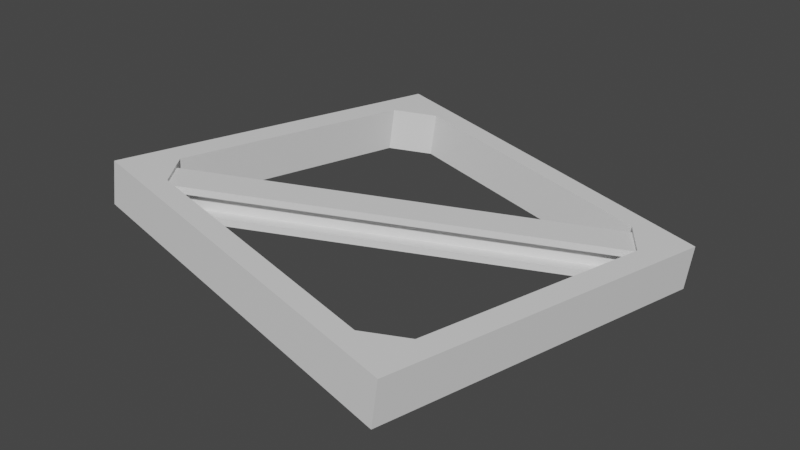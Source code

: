 # Source: pj_salv01_A1_.blend  (saved by Blender 3.6.11; exported with 4.5.12 LTS)
import bpy
from mathutils import Matrix  # noqa: F401  (used for matrix-valued properties, if any)

bpy.ops.wm.read_factory_settings(use_empty=True)
scene = bpy.context.scene
scene.name = 'Scene'

# ---- collections
col_collection = bpy.data.collections.new('Collection'); scene.collection.children.link(col_collection)

# ---- materials (node trees are filled in below, after node groups)
mat_junk_salv00 = bpy.data.materials.new('junk_salv00')
mat_junk_salv00.use_transparent_shadow = False

# ---- material node trees
mat_junk_salv00.use_nodes = True; mat_junk_salv00.node_tree.nodes.clear()
_N = mat_junk_salv00.node_tree.nodes; _L = mat_junk_salv00.node_tree.links
n0 = _N.new('ShaderNodeBsdfPrincipled'); n0.name = 'Principled BSDF'; n0.location = (10, 300)
n0.distribution = 'GGX'
n0.subsurface_method = 'RANDOM_WALK_SKIN'
n0.inputs[3].default_value = 1.45
n0.inputs[27].default_value = (0.0, 0.0, 0.0, 1.0)
n0.inputs[28].default_value = 1.0
n1 = _N.new('ShaderNodeOutputMaterial'); n1.name = 'Material Output'; n1.location = (300, 300)
_L.new(n0.outputs[0], n1.inputs[0])
n1.is_active_output = True

# ---- world
world_world = bpy.data.worlds.new('World'); scene.world = world_world
world_world.use_nodes = True; world_world.node_tree.nodes.clear()
_N = world_world.node_tree.nodes; _L = world_world.node_tree.links
n0 = _N.new('ShaderNodeOutputWorld'); n0.name = 'World Output'; n0.location = (300, 300)
n1 = _N.new('ShaderNodeBackground'); n1.name = 'Background'; n1.location = (10, 300)
n1.inputs[0].default_value = (0.05088, 0.05088, 0.05088, 1.0)
_L.new(n1.outputs[0], n0.inputs[0])
n0.is_active_output = True
world_world.color = (0.05088, 0.05088, 0.05088)
world_world.use_sun_shadow = False
world_world.sun_shadow_jitter_overblur = 0.0

# ---- meshes
me_geo_prop_salvage_d03 = bpy.data.meshes.new('GEO_Prop_Salvage_D03')
me_geo_prop_salvage_d03.from_pydata([(16.18, -21.88, 4.287), (19.22, 10.34, 2.319), (22.43, 15.47, 1.701), (14.82, -15.96, 4.14), (11.06, -18.62, 4.694), (-21.92, -15.24, 8.202), (-16.03, -13.9, 7.477), (16.54, 14.13, 2.425), (-10.55, 18.85, 5.209), (-15.68, 22.11, 5.615), (-18.71, -10.11, 7.584), (-14.31, 16.19, 5.763), (22.43, 15.47, 1.701), (15.68, -22.11, -0.2758), (16.18, -21.88, 4.287), (21.92, 15.24, -2.862), (-15.68, 22.11, 5.615), (21.92, 15.24, -2.862), (22.43, 15.47, 1.701), (-16.18, 21.88, 1.052), (-21.92, -15.24, 8.202), (-16.18, 21.88, 1.052), (-15.68, 22.11, 5.615), (-22.43, -15.47, 3.639), (16.18, -21.88, 4.287), (-22.43, -15.47, 3.639), (-21.92, -15.24, 8.202), (15.68, -22.11, -0.2758), (14.82, -15.96, 4.14), (18.71, 10.11, -2.244), (19.22, 10.34, 2.319), (14.31, -16.19, -0.4234), (16.54, 14.13, 2.425), (-11.06, 18.62, 0.6458), (-10.55, 18.85, 5.209), (16.03, 13.9, -2.138), (-14.31, 16.19, 5.763), (-19.22, -10.34, 3.021), (-18.71, -10.11, 7.584), (-14.82, 15.96, 1.2), (-16.03, -13.9, 7.477), (10.55, -18.85, 0.1305), (11.06, -18.62, 4.694), (-16.54, -14.13, 2.914), (11.06, -18.62, 4.694), (14.31, -16.19, -0.4234), (14.82, -15.96, 4.14), (10.55, -18.85, 0.1305), (19.22, 10.34, 2.319), (16.03, 13.9, -2.138), (16.54, 14.13, 2.425), (18.71, 10.11, -2.244), (-10.55, 18.85, 5.209), (-14.82, 15.96, 1.2), (-14.31, 16.19, 5.763), (-11.06, 18.62, 0.6458), (-18.71, -10.11, 7.584), (-16.54, -14.13, 2.914), (-16.03, -13.9, 7.477), (-19.22, -10.34, 3.021), (-16.18, 21.88, 1.052), (16.03, 13.9, -2.138), (21.92, 15.24, -2.862), (-11.06, 18.62, 0.6458), (18.71, 10.11, -2.244), (14.31, -16.19, -0.4234), (15.68, -22.11, -0.2758), (10.55, -18.85, 0.1305), (-16.54, -14.13, 2.914), (-22.43, -15.47, 3.639), (-19.22, -10.34, 3.021), (-14.82, 15.96, 1.2), (19.05, 15.17, 1.017), (-19.51, -12.25, 7.436), (-19.59, -12.28, 6.717), (19.13, 15.2, 1.736), (20.17, 13.73, 1.695), (19.76, 14.16, 0.9888), (20.43, 13.22, 0.9623), (20.2, 13.12, -1.044), (19.54, 14.06, -1.018), (19.79, 13.55, -1.75), (-17.51, -15.24, 6.633), (21.22, 12.25, 1.653), (21.14, 12.21, 0.9339), (-17.43, -15.2, 7.353), (-18.47, -13.72, 7.394), (-18.22, -14.23, 6.662), (-18.88, -13.29, 6.688), (-18.44, -14.33, 4.655), (21.22, 12.25, 1.653), (-18.47, -13.72, 7.394), (20.17, 13.73, 1.695), (-17.43, -15.2, 7.353), (-19.51, -12.25, 7.436), (19.13, 15.2, 1.736), (-17.51, -15.24, 6.633), (20.43, 13.22, 0.9623), (-18.22, -14.23, 6.662), (21.14, 12.21, 0.9339), (19.05, 15.17, 1.017), (-18.88, -13.29, 6.688), (19.76, 14.16, 0.9888), (-19.59, -12.28, 6.717), (21.22, 12.25, 1.653), (20.43, 13.22, 0.9623), (21.14, 12.21, 0.9339), (20.17, 13.73, 1.695), (19.05, 15.17, 1.017), (20.17, 13.73, 1.695), (19.13, 15.2, 1.736), (20.17, 13.73, 1.695), (19.05, 15.17, 1.017), (19.76, 14.16, 0.9888), (-19.51, -12.25, 7.436), (-18.88, -13.29, 6.688), (-19.59, -12.28, 6.717), (-18.47, -13.72, 7.394), (-18.44, -14.33, 4.655), (-19.11, -13.39, 4.682), (-18.85, -13.9, 3.949), (-19.9, -12.42, 3.991), (-19.82, -12.38, 4.71), (-17.51, -15.24, 6.633), (-18.47, -13.72, 7.394), (-17.43, -15.2, 7.353), (-18.22, -14.23, 6.662), (-18.22, -14.23, 6.662), (20.2, 13.12, -1.044), (-18.44, -14.33, 4.655), (20.43, 13.22, 0.9623), (19.54, 14.06, -1.018), (-18.88, -13.29, 6.688), (-19.11, -13.39, 4.682), (19.76, 14.16, 0.9888), (18.83, 15.07, -0.9896), (-19.9, -12.42, 3.991), (18.75, 15.03, -1.709), (-19.82, -12.38, 4.71), (-17.73, -15.34, 4.627), (20.83, 12.08, -1.792), (-17.81, -15.37, 3.907), (20.91, 12.11, -1.073), (20.83, 12.08, -1.792), (-18.85, -13.9, 3.949), (-17.81, -15.37, 3.907), (19.79, 13.55, -1.75), (-19.9, -12.42, 3.991), (18.75, 15.03, -1.709), (-17.73, -15.34, 4.627), (20.2, 13.12, -1.044), (20.91, 12.11, -1.073), (-18.44, -14.33, 4.655), (18.83, 15.07, -0.9896), (-19.11, -13.39, 4.682), (-19.82, -12.38, 4.71), (19.54, 14.06, -1.018), (20.83, 12.08, -1.792), (20.2, 13.12, -1.044), (19.79, 13.55, -1.75), (20.91, 12.11, -1.073), (18.83, 15.07, -0.9896), (19.79, 13.55, -1.75), (19.54, 14.06, -1.018), (19.79, 13.55, -1.75), (18.83, 15.07, -0.9896), (18.75, 15.03, -1.709), (-17.73, -15.34, 4.627), (-18.85, -13.9, 3.949), (-18.44, -14.33, 4.655), (-17.81, -15.37, 3.907)], [], [(2, 1, 0), (3, 0, 1), (3, 4, 0), (0, 4, 5), (6, 5, 4), (7, 1, 2), (7, 2, 8), (9, 8, 2), (5, 10, 9), (6, 10, 5), (11, 9, 10), (11, 8, 9), (14, 13, 12), (15, 12, 13), (18, 17, 16), (19, 16, 17), (22, 21, 20), (23, 20, 21), (26, 25, 24), (27, 24, 25), (30, 29, 28), (31, 28, 29), (34, 33, 32), (35, 32, 33), (38, 37, 36), (39, 36, 37), (42, 41, 40), (43, 40, 41), (46, 45, 44), (47, 44, 45), (50, 49, 48), (51, 48, 49), (54, 53, 52), (55, 52, 53), (58, 57, 56), (59, 56, 57), (62, 61, 60), (63, 60, 61), (64, 61, 62), (64, 62, 65), (66, 65, 62), (67, 65, 66), (67, 66, 68), (69, 68, 66), (70, 68, 69), (60, 71, 69), (70, 69, 71), (63, 71, 60), (74, 73, 72), (75, 72, 73), (78, 77, 76), (78, 79, 77), (80, 77, 79), (80, 79, 81), (84, 83, 82), (85, 82, 83), (88, 87, 86), (87, 88, 89), (92, 91, 90), (93, 90, 91), (91, 92, 94), (95, 94, 92), (98, 97, 96), (99, 96, 97), (102, 101, 100), (103, 100, 101), (106, 105, 104), (107, 104, 105), (110, 109, 108), (113, 112, 111), (116, 115, 114), (117, 114, 115), (119, 118, 115), (118, 119, 120), (120, 119, 121), (122, 121, 119), (125, 124, 123), (126, 123, 124), (129, 128, 127), (130, 127, 128), (133, 132, 131), (134, 131, 132), (137, 136, 135), (138, 135, 136), (141, 140, 139), (142, 139, 140), (145, 144, 143), (146, 143, 144), (144, 147, 146), (148, 146, 147), (151, 150, 149), (152, 149, 150), (155, 154, 153), (156, 153, 154), (159, 158, 157), (160, 157, 158), (163, 162, 161), (166, 165, 164), (169, 168, 167), (170, 167, 168)])
_uv = me_geo_prop_salvage_d03.uv_layers.new(name='UVMap')
_uv.uv.foreach_set('vector', [0.1612, 0.4996, 0.2333, 0.4696, 0.6486, 0.4996, 0.5765, 0.4696, 0.6486, 0.4996, 0.2333, 0.4696, 0.5765, 0.4696, 0.6186, 0.4275, 0.6486, 0.4996, 0.6486, 0.4996, 0.6186, 0.4275, 0.6486, 0.0003905, 0.6186, 0.07251, 0.6486, 0.0003905, 0.6186, 0.4275, 0.1912, 0.4275, 0.2333, 0.4696, 0.1612, 0.4996, 0.1912, 0.4275, 0.1612, 0.4996, 0.1912, 0.07251, 0.1612, 0.0003903, 0.1912, 0.07251, 0.1612, 0.4996, 0.6486, 0.0003905, 0.5765, 0.03038, 0.1612, 0.0003903, 0.6186, 0.07251, 0.5765, 0.03038, 0.6486, 0.0003905, 0.2333, 0.03038, 0.1612, 0.0003903, 0.5765, 0.03038, 0.2333, 0.03038, 0.1912, 0.07251, 0.1612, 0.0003903, 0.769, 0.0003904, 0.828, 0.0003904, 0.769, 0.4878, 0.828, 0.4878, 0.769, 0.4878, 0.828, 0.0003904, 0.6494, 0.0003903, 0.7084, 0.0003903, 0.6494, 0.4996, 0.7084, 0.4996, 0.6494, 0.4996, 0.7084, 0.0003903, 0.8878, 0.4878, 0.8288, 0.4878, 0.8878, 0.0003903, 0.8288, 0.0003903, 0.8878, 0.0003903, 0.8288, 0.4878, 0.7682, 0.4996, 0.7092, 0.4996, 0.7682, 0.0003903, 0.7092, 0.0003903, 0.7682, 0.0003903, 0.7092, 0.4996, 0.8684, 0.8317, 0.8093, 0.8317, 0.8684, 0.4885, 0.8093, 0.4885, 0.8684, 0.4885, 0.8093, 0.8317, 0.7682, 0.8554, 0.7092, 0.8554, 0.7682, 0.5004, 0.7092, 0.5004, 0.7682, 0.5004, 0.7092, 0.8554, 0.0003903, 0.6142, 0.05942, 0.6142, 0.0003903, 0.9573, 0.05942, 0.9573, 0.0003903, 0.9573, 0.05942, 0.6142, 0.6494, 0.5004, 0.7084, 0.5004, 0.6494, 0.8554, 0.7084, 0.8554, 0.6494, 0.8554, 0.7084, 0.5004, 0.1114, 0.733, 0.1114, 0.674, 0.1536, 0.733, 0.06853, 0.7929, 0.06853, 0.7338, 0.1107, 0.7929, 0.1107, 0.674, 0.1107, 0.733, 0.06853, 0.674, 0.06853, 0.733, 0.06853, 0.674, 0.1107, 0.733, 0.06853, 0.6732, 0.06853, 0.6142, 0.1107, 0.6732, 0.1107, 0.6142, 0.1107, 0.6732, 0.06853, 0.6142, 0.1114, 0.6732, 0.1114, 0.6142, 0.1536, 0.6732, 0.1536, 0.6142, 0.1536, 0.6732, 0.1114, 0.6142, 0.6486, 0.9996, 0.6186, 0.9275, 0.6486, 0.5004, 0.6186, 0.5725, 0.6486, 0.5004, 0.6186, 0.9275, 0.5765, 0.9696, 0.6186, 0.9275, 0.6486, 0.9996, 0.5765, 0.9696, 0.6486, 0.9996, 0.2333, 0.9696, 0.1612, 0.9996, 0.2333, 0.9696, 0.6486, 0.9996, 0.1912, 0.9275, 0.2333, 0.9696, 0.1612, 0.9996, 0.1912, 0.9275, 0.1612, 0.9996, 0.1912, 0.5725, 0.1612, 0.5004, 0.1912, 0.5725, 0.1612, 0.9996, 0.2333, 0.5304, 0.1912, 0.5725, 0.1612, 0.5004, 0.6486, 0.5004, 0.5765, 0.5304, 0.1612, 0.5004, 0.2333, 0.5304, 0.1612, 0.5004, 0.5765, 0.5304, 0.6186, 0.5725, 0.5765, 0.5304, 0.6486, 0.5004, 0.7884, 0.922, 0.7791, 0.922, 0.7884, 0.4885, 0.7791, 0.4885, 0.7884, 0.4885, 0.7791, 0.922, 0.1114, 0.7691, 0.1219, 0.7691, 0.1167, 0.7784, 0.1114, 0.7691, 0.1114, 0.7431, 0.1219, 0.7691, 0.1219, 0.7431, 0.1219, 0.7691, 0.1114, 0.7431, 0.1219, 0.7431, 0.1114, 0.7431, 0.1167, 0.7338, 0.7892, 0.4885, 0.7985, 0.4885, 0.7892, 0.922, 0.7985, 0.922, 0.7892, 0.922, 0.7985, 0.4885, 0.1413, 0.7618, 0.1511, 0.7579, 0.1497, 0.7685, 0.1511, 0.7579, 0.1413, 0.7618, 0.1413, 0.7338, 0.02362, 0.6134, 0.02362, 0.0003905, 0.04684, 0.6134, 0.04684, 0.0003903, 0.04684, 0.6134, 0.02362, 0.0003905, 0.02362, 0.0003905, 0.02362, 0.6134, 0.0003903, 0.0003904, 0.0003905, 0.6134, 0.0003903, 0.0003904, 0.02362, 0.6134, 0.1439, 0.0003905, 0.1439, 0.6134, 0.128, 0.0003903, 0.128, 0.6134, 0.128, 0.0003903, 0.1439, 0.6134, 0.09486, 0.6134, 0.09486, 0.0003903, 0.1107, 0.6134, 0.1107, 0.0003903, 0.1107, 0.6134, 0.09486, 0.0003903, 0.09801, 0.7936, 0.09801, 0.8048, 0.08871, 0.7936, 0.06853, 0.8101, 0.06853, 0.7936, 0.07784, 0.8048, 0.1227, 0.788, 0.1227, 0.7716, 0.132, 0.788, 0.06571, 0.6234, 0.0602, 0.6331, 0.0602, 0.6142, 0.1413, 0.8149, 0.1413, 0.8037, 0.1506, 0.8149, 0.1506, 0.7865, 0.1506, 0.8029, 0.1413, 0.7917, 0.1327, 0.7586, 0.1227, 0.7554, 0.1406, 0.7338, 0.1227, 0.7554, 0.1327, 0.7586, 0.1249, 0.7659, 0.1249, 0.7659, 0.1327, 0.7586, 0.1406, 0.7708, 0.1208, 0.8076, 0.1114, 0.8076, 0.1208, 0.7964, 0.1506, 0.7693, 0.1506, 0.7857, 0.1413, 0.7693, 0.1413, 0.7804, 0.1413, 0.7693, 0.1506, 0.7857, 0.8886, 0.8681, 0.8886, 0.4347, 0.9146, 0.8681, 0.9146, 0.4347, 0.9146, 0.8681, 0.8886, 0.4347, 0.9146, 0.4339, 0.8886, 0.4339, 0.9146, 0.0003903, 0.8886, 0.0003903, 0.9146, 0.0003903, 0.8886, 0.4339, 0.8086, 0.4885, 0.8086, 0.922, 0.7992, 0.4885, 0.7992, 0.922, 0.7992, 0.4885, 0.8086, 0.922, 0.769, 0.922, 0.769, 0.4885, 0.7783, 0.922, 0.7783, 0.4885, 0.7783, 0.922, 0.769, 0.4885, 0.04762, 0.0003904, 0.07085, 0.0003905, 0.04762, 0.6134, 0.07085, 0.6134, 0.04762, 0.6134, 0.07085, 0.0003905, 0.07085, 0.0003905, 0.09408, 0.0003904, 0.07085, 0.6134, 0.09408, 0.6134, 0.07085, 0.6134, 0.09408, 0.0003904, 0.1604, 0.6134, 0.1446, 0.6134, 0.1604, 0.0003904, 0.1446, 0.0003904, 0.1604, 0.0003904, 0.1446, 0.6134, 0.1114, 0.0003903, 0.1273, 0.0003903, 0.1114, 0.6134, 0.1273, 0.6134, 0.1114, 0.6134, 0.1273, 0.0003903, 0.08793, 0.8101, 0.07862, 0.8048, 0.08793, 0.7936, 0.09879, 0.7936, 0.1081, 0.7936, 0.09879, 0.8048, 0.1544, 0.6234, 0.1599, 0.6142, 0.1599, 0.6331, 0.1208, 0.7956, 0.1114, 0.7956, 0.1208, 0.7792, 0.132, 0.8, 0.1227, 0.8052, 0.132, 0.7888, 0.1227, 0.7888, 0.132, 0.7888, 0.1227, 0.8052])
me_geo_prop_salvage_d03.materials.append(mat_junk_salv00)
me_geo_prop_salvage_d03.update()
me_geo_prop_salvage_d03.normals_split_custom_set([tuple(v) for v in zip(*[iter([0.1107, 0.05022, 0.9926, 0.1107, 0.05022, 0.9926, 0.1107, 0.05022, 0.9926, 0.1107, 0.05022, 0.9926, 0.1107, 0.05022, 0.9926, 0.1107, 0.05022, 0.9926, 0.1107, 0.05022, 0.9926, 0.1107, 0.05022, 0.9926, 0.1107, 0.05022, 0.9926, 0.1107, 0.05022, 0.9926, 0.1107, 0.05022, 0.9926, 0.1107, 0.05022, 0.9926, 0.1107, 0.05022, 0.9926, 0.1107, 0.05022, 0.9926, 0.1107, 0.05022, 0.9926, 0.1107, 0.05022, 0.9926, 0.1107, 0.05022, 0.9926, 0.1107, 0.05022, 0.9926, 0.1107, 0.05022, 0.9926, 0.1107, 0.05022, 0.9926, 0.1107, 0.05022, 0.9926, 0.1107, 0.05022, 0.9926, 0.1107, 0.05022, 0.9926, 0.1107, 0.05022, 0.9926, 0.1107, 0.05022, 0.9926, 0.1107, 0.05022, 0.9926, 0.1107, 0.05022, 0.9926, 0.1107, 0.05022, 0.9926, 0.1107, 0.05022, 0.9926, 0.1107, 0.05022, 0.9926, 0.1107, 0.05022, 0.9926, 0.1107, 0.05022, 0.9926, 0.1107, 0.05022, 0.9926, 0.1107, 0.05022, 0.9926, 0.1107, 0.05022, 0.9926, 0.1107, 0.05022, 0.9926, 0.9801, -0.1709, -0.1007, 0.9801, -0.1709, -0.1007, 0.9801, -0.1709, -0.1007, 0.9801, -0.1709, -0.1007, 0.9801, -0.1709, -0.1007, 0.9801, -0.1709, -0.1007, 0.1646, 0.984, -0.06814, 0.1646, 0.984, -0.06814, 0.1646, 0.984, -0.06814, 0.1646, 0.984, -0.06814, 0.1646, 0.984, -0.06814, 0.1646, 0.984, -0.06814, -0.9801, 0.1709, 0.1007, -0.9801, 0.1709, 0.1007, -0.9801, 0.1709, 0.1007, -0.9801, 0.1709, 0.1007, -0.9801, 0.1709, 0.1007, -0.9801, 0.1709, 0.1007, -0.1646, -0.984, 0.06814, -0.1646, -0.984, 0.06814, -0.1646, -0.984, 0.06814, -0.1646, -0.984, 0.06814, -0.1646, -0.984, 0.06814, -0.1646, -0.984, 0.06814, -0.9801, 0.1709, 0.1007, -0.9801, 0.1709, 0.1007, -0.9801, 0.1709, 0.1007, -0.9801, 0.1709, 0.1007, -0.9801, 0.1709, 0.1007, -0.9801, 0.1709, 0.1007, -0.1646, -0.984, 0.06814, -0.1646, -0.984, 0.06814, -0.1646, -0.984, 0.06814, -0.1646, -0.984, 0.06814, -0.1646, -0.984, 0.06814, -0.1646, -0.984, 0.06814, 0.9801, -0.1709, -0.1007, 0.9801, -0.1709, -0.1007, 0.9801, -0.1709, -0.1007, 0.9801, -0.1709, -0.1007, 0.9801, -0.1709, -0.1007, 0.9801, -0.1709, -0.1007, 0.1646, 0.984, -0.06814, 0.1646, 0.984, -0.06814, 0.1646, 0.984, -0.06814, 0.1646, 0.984, -0.06814, 0.1646, 0.984, -0.06814, 0.1646, 0.984, -0.06814, -0.5767, 0.8167, 0.02301, -0.5767, 0.8167, 0.02301, -0.5767, 0.8167, 0.02301, -0.5767, 0.8167, 0.02301, -0.5767, 0.8167, 0.02301, -0.5767, 0.8167, 0.02301, -0.8094, -0.5749, 0.1194, -0.8094, -0.5749, 0.1194, -0.8094, -0.5749, 0.1194, -0.8094, -0.5749, 0.1194, -0.8094, -0.5749, 0.1194, -0.8094, -0.5749, 0.1194, 0.5767, -0.8167, -0.02301, 0.5767, -0.8167, -0.02301, 0.5767, -0.8167, -0.02301, 0.5767, -0.8167, -0.02301, 0.5767, -0.8167, -0.02301, 0.5767, -0.8167, -0.02301, 0.8094, 0.5749, -0.1194, 0.8094, 0.5749, -0.1194, 0.8094, 0.5749, -0.1194, 0.8094, 0.5749, -0.1194, 0.8094, 0.5749, -0.1194, 0.8094, 0.5749, -0.1194, -0.1107, -0.05022, -0.9926, -0.1107, -0.05022, -0.9926, -0.1107, -0.05022, -0.9926, -0.1107, -0.05022, -0.9926, -0.1107, -0.05022, -0.9926, -0.1107, -0.05022, -0.9926, -0.1107, -0.05022, -0.9926, -0.1107, -0.05022, -0.9926, -0.1107, -0.05022, -0.9926, -0.1107, -0.05022, -0.9926, -0.1107, -0.05022, -0.9926, -0.1107, -0.05022, -0.9926, -0.1107, -0.05022, -0.9926, -0.1107, -0.05022, -0.9926, -0.1107, -0.05022, -0.9926, -0.1107, -0.05022, -0.9926, -0.1107, -0.05022, -0.9926, -0.1107, -0.05022, -0.9926, -0.1107, -0.05022, -0.9926, -0.1107, -0.05022, -0.9926, -0.1107, -0.05022, -0.9926, -0.1107, -0.05022, -0.9926, -0.1107, -0.05022, -0.9926, -0.1107, -0.05022, -0.9926, -0.1107, -0.05022, -0.9926, -0.1107, -0.05022, -0.9926, -0.1107, -0.05022, -0.9926, -0.1107, -0.05022, -0.9926, -0.1107, -0.05022, -0.9926, -0.1107, -0.05022, -0.9926, -0.1107, -0.05022, -0.9926, -0.1107, -0.05022, -0.9926, -0.1107, -0.05022, -0.9926, -0.1107, -0.05022, -0.9926, -0.1107, -0.05022, -0.9926, -0.1107, -0.05022, -0.9926, -0.5767, 0.8167, 0.02301, -0.5767, 0.8167, 0.02301, -0.5767, 0.8167, 0.02301, -0.5767, 0.8167, 0.02301, -0.5767, 0.8167, 0.02301, -0.5767, 0.8167, 0.02301, 0.8095, 0.5749, -0.1194, 0.8095, 0.5749, -0.1194, 0.8095, 0.5749, -0.1194, 0.8095, 0.5749, -0.1194, 0.8095, 0.5749, -0.1194, 0.8095, 0.5749, -0.1194, 0.8095, 0.5749, -0.1194, 0.8095, 0.5749, -0.1194, 0.8095, 0.5749, -0.1194, 0.8095, 0.5749, -0.1194, 0.8095, 0.5749, -0.1194, 0.8095, 0.5749, -0.1194, 0.5767, -0.8167, -0.02301, 0.5767, -0.8167, -0.02301, 0.5767, -0.8167, -0.02301, 0.5767, -0.8167, -0.02301, 0.5767, -0.8167, -0.02301, 0.5767, -0.8167, -0.02301, -0.8094, -0.5749, 0.1194, -0.8094, -0.5749, 0.1194, -0.8094, -0.5749, 0.1194, -0.8094, -0.5749, 0.1194, -0.8094, -0.5749, 0.1194, -0.8094, -0.5749, 0.1194, 0.1107, 0.05022, 0.9926, 0.1107, 0.05022, 0.9926, 0.1107, 0.05022, 0.9926, 0.1107, 0.05022, 0.9926, 0.1107, 0.05022, 0.9926, 0.1107, 0.05022, 0.9926, 0.1107, 0.05022, 0.9926, 0.1107, 0.05022, 0.9926, 0.1107, 0.05022, 0.9926, 0.1107, 0.05022, 0.9926, 0.1107, 0.05022, 0.9926, 0.1107, 0.05022, 0.9926, -0.1107, -0.05022, -0.9926, -0.1107, -0.05022, -0.9926, -0.1107, -0.05022, -0.9926, -0.1107, -0.05022, -0.9926, -0.1107, -0.05022, -0.9926, -0.1107, -0.05022, -0.9926, -0.1107, -0.05022, -0.9926, -0.1107, -0.05022, -0.9926, -0.1107, -0.05022, -0.9926, -0.1107, -0.05022, -0.9926, -0.1107, -0.05022, -0.9926, -0.1107, -0.05022, -0.9926, 0.8094, 0.575, -0.1194, 0.8094, 0.575, -0.1194, 0.8094, 0.575, -0.1194, 0.8094, 0.5749, -0.1194, 0.8094, 0.5749, -0.1194, 0.8094, 0.5749, -0.1194, 0.8094, 0.5749, -0.1194, 0.8094, 0.5749, -0.1194, 0.8094, 0.5749, -0.1194, 0.8094, 0.575, -0.1194, 0.8094, 0.575, -0.1194, 0.8094, 0.575, -0.1194, -0.8094, -0.5749, 0.1194, -0.8094, -0.5749, 0.1194, -0.8094, -0.5749, 0.1194, -0.8094, -0.5749, 0.1194, -0.8094, -0.5749, 0.1194, -0.8094, -0.5749, 0.1194, -0.8094, -0.5749, 0.1194, -0.8094, -0.5749, 0.1194, -0.8094, -0.5749, 0.1194, -0.8094, -0.5749, 0.1194, -0.8094, -0.5749, 0.1194, -0.8094, -0.5749, 0.1194, -0.8094, -0.5749, 0.1194, -0.8094, -0.5749, 0.1194, -0.8094, -0.5749, 0.1194, -0.8094, -0.5749, 0.1194, -0.8094, -0.5749, 0.1194, -0.8094, -0.5749, 0.1194, -0.8094, -0.5749, 0.1194, -0.8094, -0.5749, 0.1194, -0.8094, -0.5749, 0.1194, -0.8094, -0.5749, 0.1194, -0.8094, -0.5749, 0.1194, -0.8094, -0.5749, 0.1194, 0.5767, -0.8167, -0.02301, 0.5767, -0.8167, -0.02301, 0.5767, -0.8167, -0.02301, 0.5767, -0.8167, -0.02301, 0.5767, -0.8167, -0.02301, 0.5767, -0.8167, -0.02301, -0.5767, 0.8167, 0.02301, -0.5767, 0.8167, 0.02301, -0.5767, 0.8167, 0.02301, -0.5767, 0.8167, 0.02301, -0.5767, 0.8167, 0.02301, -0.5767, 0.8167, 0.02301, -0.5767, 0.8167, 0.02301, -0.5767, 0.8167, 0.02301, -0.5767, 0.8167, 0.02301, -0.5767, 0.8167, 0.02301, -0.5767, 0.8167, 0.02301, -0.5767, 0.8167, 0.02301, 0.5767, -0.8167, -0.02301, 0.5767, -0.8167, -0.02301, 0.5767, -0.8167, -0.02301, 0.5767, -0.8167, -0.02301, 0.5767, -0.8167, -0.02301, 0.5767, -0.8167, -0.02301, -0.1107, -0.05022, -0.9926, -0.1107, -0.05022, -0.9926, -0.1107, -0.05022, -0.9926, -0.1107, -0.05022, -0.9926, -0.1107, -0.05022, -0.9926, -0.1107, -0.05022, -0.9926, -0.1107, -0.05022, -0.9926, -0.1107, -0.05022, -0.9926, -0.1107, -0.05022, -0.9926, -0.1107, -0.05022, -0.9926, -0.1107, -0.05022, -0.9926, -0.1107, -0.05022, -0.9926, 0.1107, 0.05022, 0.9926, 0.1107, 0.05022, 0.9926, 0.1107, 0.05022, 0.9926, 0.1107, 0.05022, 0.9926, 0.1107, 0.05022, 0.9926, 0.1107, 0.05022, 0.9926, 0.1107, 0.05022, 0.9926, 0.1107, 0.05022, 0.9926, 0.1107, 0.05022, 0.9926, 0.1107, 0.05022, 0.9926, 0.1107, 0.05022, 0.9926, 0.1107, 0.05022, 0.9926, 0.8094, 0.5749, -0.1193, 0.8094, 0.5749, -0.1193, 0.8094, 0.5749, -0.1193, 0.8094, 0.575, -0.1194, 0.8094, 0.575, -0.1194, 0.8094, 0.575, -0.1194, 0.8094, 0.575, -0.1194, 0.8094, 0.575, -0.1194, 0.8094, 0.575, -0.1194, 0.8094, 0.575, -0.1194, 0.8094, 0.575, -0.1194, 0.8094, 0.575, -0.1194, -0.8094, -0.5749, 0.1194, -0.8094, -0.5749, 0.1194, -0.8094, -0.5749, 0.1194, -0.8094, -0.5749, 0.1194, -0.8094, -0.5749, 0.1194, -0.8094, -0.5749, 0.1194])] * 3)])

# ---- objects
ob_geo_prop_salvage_d03 = bpy.data.objects.new('GEO_Prop_Salvage_D03', me_geo_prop_salvage_d03)

# ---- transforms, parenting, visibility, modifiers, constraints
ob_geo_prop_salvage_d03.location = (0.0, 0.0, 0.0)

# ---- collection membership
col_collection.objects.link(ob_geo_prop_salvage_d03)

# ---- scene / render settings (as saved in the file)
scene.frame_start = 1; scene.frame_end = 250; scene.frame_set(1)
scene.render.engine = 'BLENDER_EEVEE_NEXT'
scene.cycles.sampling_pattern = 'TABULATED_SOBOL'
scene.view_settings.view_transform = 'Filmic'
bpy.context.view_layer.update()

# ---- added for rendering (the .blend has no active camera and no usable light): camera, sun
cam_auto = bpy.data.cameras.new('AutoCamera')
cam_auto.lens = 50.0
cam_auto.sensor_width = 36.0
cam_auto.clip_end = 1038.56
ob_auto_camera = bpy.data.objects.new('AutoCamera', cam_auto)
scene.collection.objects.link(ob_auto_camera)
ob_auto_camera.location = (59.1775, -71.013, 50.0117)
ob_auto_camera.rotation_euler = (1.09748, -7.21219e-08, 0.694738)
scene.camera = ob_auto_camera
light_auto_sun = bpy.data.lights.new('AutoSun', 'SUN')
light_auto_sun.energy = 3.0
light_auto_sun.angle = 0.0523599
ob_auto_sun = bpy.data.objects.new('AutoSun', light_auto_sun)
scene.collection.objects.link(ob_auto_sun)
ob_auto_sun.rotation_euler = (0.872665, 0.174533, 0.523599)
bpy.context.view_layer.update()
